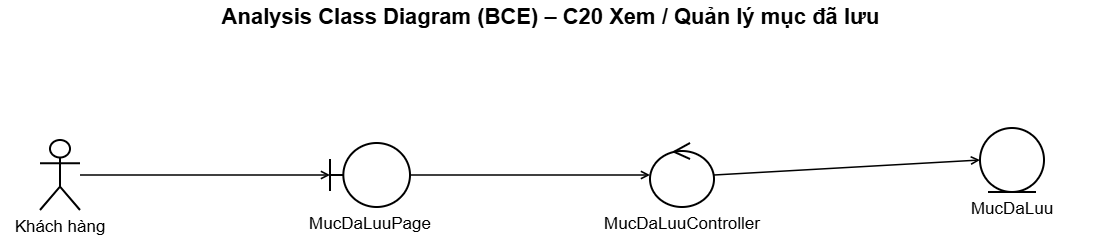

The diagram above was exported from draw.io. Its source (the exported page's mxGraphModel, read from the mxfile embedded in the PNG):
<mxGraphModel dx="1646" dy="940" grid="0" gridSize="10" guides="1" tooltips="1" connect="1" arrows="1" fold="1" page="1" pageScale="1" pageWidth="1140" pageHeight="250" math="0" shadow="0">
  <root>
    <mxCell id="0" />
    <mxCell id="1" parent="0" />
    <mxCell id="c3" parent="1" style="text;html=1;align=center;verticalAlign=middle;fontSize=22;fontStyle=1;fontFamily=Helvetica" value="Analysis Class Diagram (BCE) – C20 Xem / Quản lý mục đã lưu" vertex="1">
      <mxGeometry height="34" width="1100" as="geometry" />
    </mxCell>
    <mxCell id="c4" parent="1" style="shape=umlActor;verticalLabelPosition=bottom;verticalAlign=top;html=1;outlineConnect=0;whiteSpace=wrap;strokeWidth=2;fontSize=17;fontFamily=Helvetica;labelWidth=260;labelPosition=center;align=center;" value="Khách hàng" vertex="1">
      <mxGeometry height="70" width="40" x="40" y="140" as="geometry" />
    </mxCell>
    <mxCell id="c5" parent="1" style="shape=umlBoundary;verticalLabelPosition=bottom;verticalAlign=top;html=1;outlineConnect=0;whiteSpace=wrap;strokeWidth=2;fontSize=17;fontFamily=Helvetica;labelWidth=260;labelPosition=center;align=center;" value="MucDaLuuPage" vertex="1">
      <mxGeometry height="64" width="80" x="330" y="143" as="geometry" />
    </mxCell>
    <mxCell id="c6" parent="1" style="shape=umlControl;verticalLabelPosition=bottom;verticalAlign=top;html=1;outlineConnect=0;whiteSpace=wrap;strokeWidth=2;fontSize=17;fontFamily=Helvetica;labelWidth=260;labelPosition=center;align=center;" value="MucDaLuuController" vertex="1">
      <mxGeometry height="64" width="64" x="650" y="143" as="geometry" />
    </mxCell>
    <mxCell id="c7" edge="1" parent="1" source="c4" style="html=1;endArrow=open;endFill=0;strokeWidth=1.5;exitX=1;exitY=0.5;entryX=0;entryY=0.5" target="c5" value="">
      <mxGeometry relative="1" as="geometry" />
    </mxCell>
    <mxCell id="c8" edge="1" parent="1" source="c5" style="html=1;endArrow=open;endFill=0;strokeWidth=1.5;exitX=1;exitY=0.5;entryX=0;entryY=0.5" target="c6" value="">
      <mxGeometry relative="1" as="geometry" />
    </mxCell>
    <mxCell id="c9" parent="1" style="shape=umlEntity;verticalLabelPosition=bottom;verticalAlign=top;html=1;outlineConnect=0;whiteSpace=wrap;strokeWidth=2;fontSize=17;fontFamily=Helvetica;labelWidth=260;labelPosition=center;align=center;" value="MucDaLuu" vertex="1">
      <mxGeometry height="64" width="64" x="980" y="128" as="geometry" />
    </mxCell>
    <mxCell id="c10" edge="1" parent="1" source="c6" style="html=1;endArrow=open;endFill=0;strokeWidth=1.5;exitX=1;exitY=0.5;entryX=0;entryY=0.5" target="c9" value="">
      <mxGeometry relative="1" as="geometry" />
    </mxCell>
  </root>
</mxGraphModel>